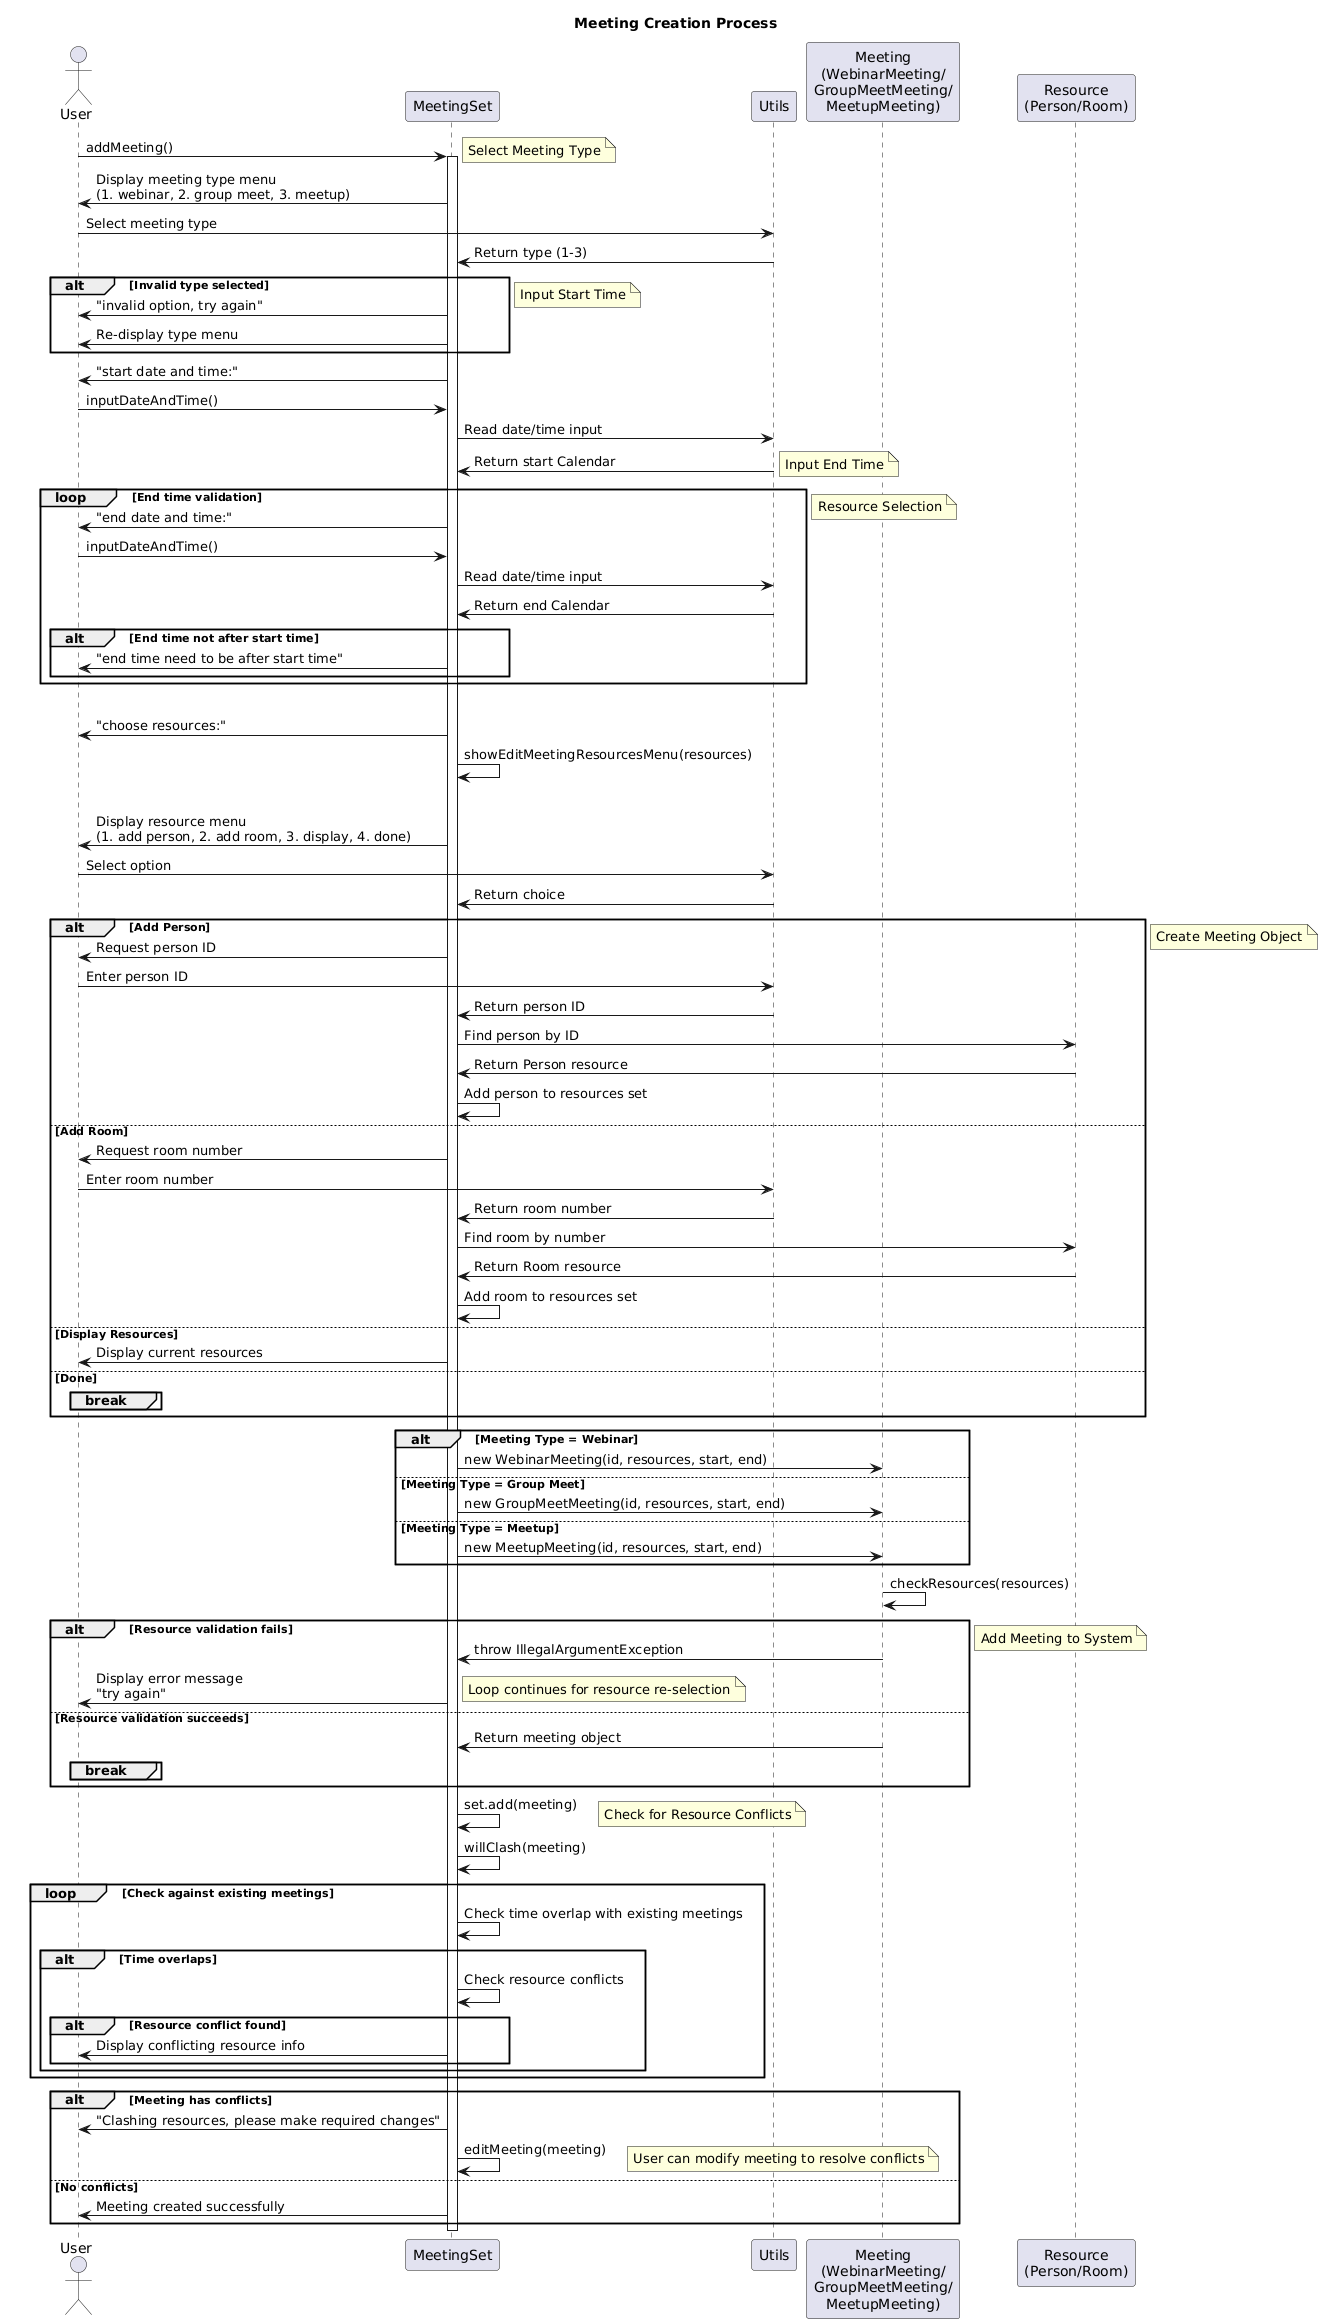

The diagram above was rendered by PlantUML. Its source (embedded in the PNG):
@startuml Meeting Creation Sequence Diagram
title Meeting Creation Process

actor User
participant "MeetingSet" as MS
participant "Utils" as U
participant "Meeting\n(WebinarMeeting/\nGroupMeetMeeting/\nMeetupMeeting)" as M
participant "Resource\n(Person/Room)" as R

User -> MS: addMeeting()
activate MS

note right: Select Meeting Type
MS -> User: Display meeting type menu\n(1. webinar, 2. group meet, 3. meetup)
User -> U: Select meeting type
U -> MS: Return type (1-3)

alt Invalid type selected
    MS -> User: "invalid option, try again"
    MS -> User: Re-display type menu
end

note right: Input Start Time
MS -> User: "start date and time:"
User -> MS: inputDateAndTime()
MS -> U: Read date/time input
U -> MS: Return start Calendar

note right: Input End Time
loop End time validation
    MS -> User: "end date and time:"
    User -> MS: inputDateAndTime()
    MS -> U: Read date/time input
    U -> MS: Return end Calendar
    
    alt End time not after start time
        MS -> User: "end time need to be after start time"
    end
end

note right: Resource Selection
loop Resource selection and validation
    MS -> User: "choose resources:"
    MS -> MS: showEditMeetingResourcesMenu(resources)
    
    loop Resource menu operations
        MS -> User: Display resource menu\n(1. add person, 2. add room, 3. display, 4. done)
        User -> U: Select option
        U -> MS: Return choice
        
        alt Add Person
            MS -> User: Request person ID
            User -> U: Enter person ID
            U -> MS: Return person ID
            MS -> R: Find person by ID
            R -> MS: Return Person resource
            MS -> MS: Add person to resources set
            
        else Add Room
            MS -> User: Request room number
            User -> U: Enter room number
            U -> MS: Return room number
            MS -> R: Find room by number
            R -> MS: Return Room resource
            MS -> MS: Add room to resources set
            
        else Display Resources
            MS -> User: Display current resources
            
        else Done
            break
        end
    end
    
    note right: Create Meeting Object
    alt Meeting Type = Webinar
        MS -> M: new WebinarMeeting(id, resources, start, end)
    else Meeting Type = Group Meet
        MS -> M: new GroupMeetMeeting(id, resources, start, end)
    else Meeting Type = Meetup  
        MS -> M: new MeetupMeeting(id, resources, start, end)
    end
    
    M -> M: checkResources(resources)
    
    alt Resource validation fails
        M -> MS: throw IllegalArgumentException
        MS -> User: Display error message\n"try again"
        note right: Loop continues for resource re-selection
    else Resource validation succeeds
        M -> MS: Return meeting object
        break
    end
end

note right: Add Meeting to System
MS -> MS: set.add(meeting)

note right: Check for Resource Conflicts
MS -> MS: willClash(meeting)

loop Check against existing meetings
    MS -> MS: Check time overlap with existing meetings
    alt Time overlaps
        MS -> MS: Check resource conflicts
        alt Resource conflict found
            MS -> User: Display conflicting resource info
        end
    end
end

alt Meeting has conflicts
    MS -> User: "Clashing resources, please make required changes"
    MS -> MS: editMeeting(meeting)
    note right: User can modify meeting to resolve conflicts
else No conflicts
    MS -> User: Meeting created successfully
end

deactivate MS

@enduml